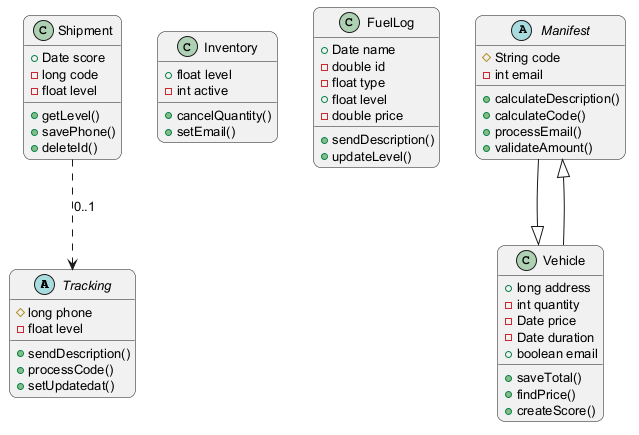

The diagram above was rendered by PlantUML. Its source (embedded in the PNG):
@startuml
skinparam backgroundColor #FFFFFF
skinparam roundCorner 15
skinparam defaultFontSize 13
abstract class Tracking {
  #long phone
  -float level
  +sendDescription()
  +processCode()
  +setUpdatedat()
}
class Inventory {
  +float level
  -int active
  +cancelQuantity()
  +setEmail()
}
class FuelLog {
  +Date name
  -double id
  -float type
  +float level
  -double price
  +sendDescription()
  +updateLevel()
}
abstract class Manifest {
  #String code
  -int email
  +calculateDescription()
  +calculateCode()
  +processEmail()
  +validateAmount()
}
class Vehicle {
  +long address
  -int quantity
  -Date price
  -Date duration
  +boolean email
  +saveTotal()
  +findPrice()
  +createScore()
}
class Shipment {
  +Date score
  -long code
  -float level
  +getLevel()
  +savePhone()
  +deleteId()
}
Manifest --|> Vehicle
Vehicle --|> Manifest
Shipment ..> Tracking : "0..1"
@enduml